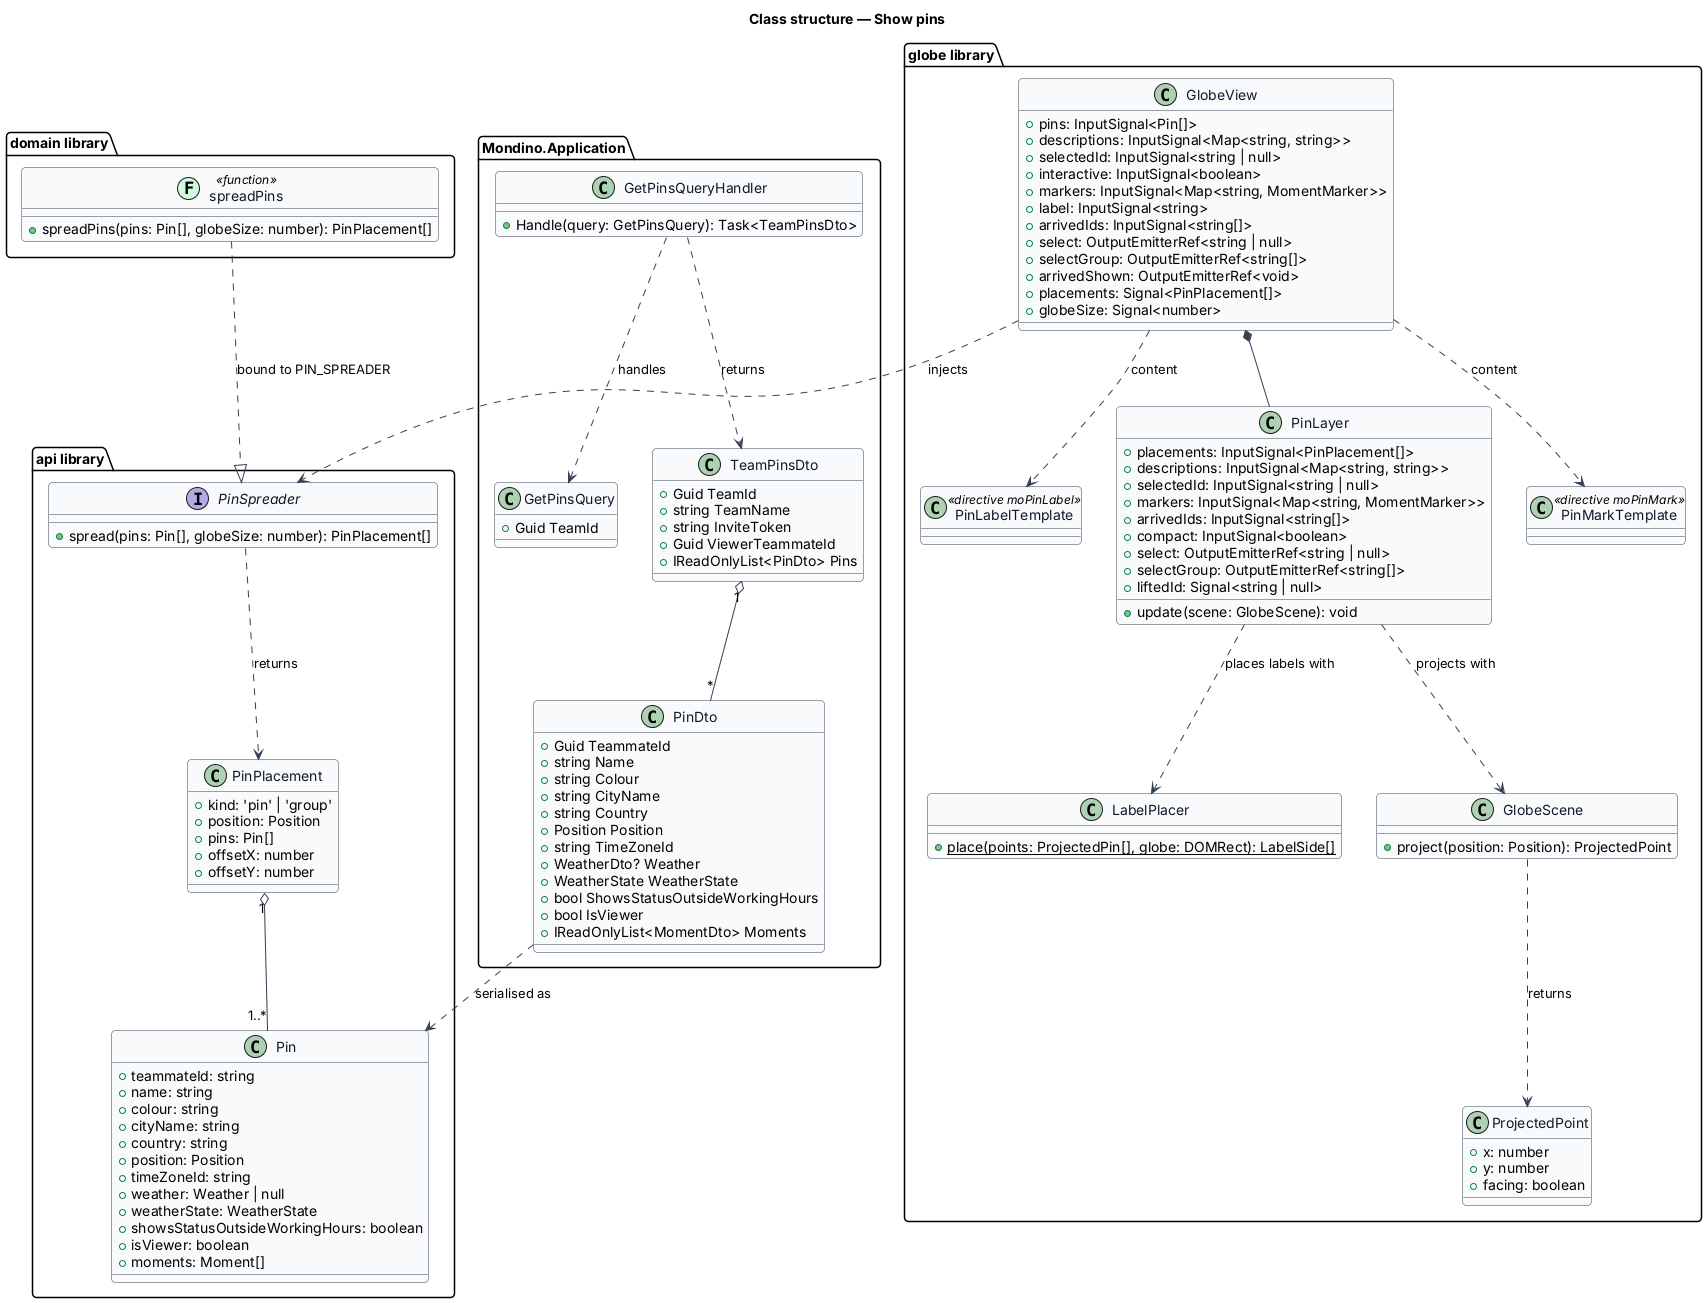

The diagram above was rendered by PlantUML. Its source (embedded in the PNG):
@startuml
skinparam backgroundColor #FFFFFF
skinparam shadowing false
skinparam roundcorner 8
skinparam defaultFontName Arial
skinparam ArrowColor #344054
skinparam class {
  BorderColor #344054
  FontColor #101828
  BackgroundColor #F9FAFB
}
title Class structure — Show pins
set separator none

package "api library" {
  class Pin {
    +teammateId: string
    +name: string
    +colour: string
    +cityName: string
    +country: string
    +position: Position
    +timeZoneId: string
    +weather: Weather | null
    +weatherState: WeatherState
    +showsStatusOutsideWorkingHours: boolean
    +isViewer: boolean
    +moments: Moment[]
  }
  class PinPlacement {
    +kind: 'pin' | 'group'
    +position: Position
    +pins: Pin[]
    +offsetX: number
    +offsetY: number
  }
  interface PinSpreader {
    +spread(pins: Pin[], globeSize: number): PinPlacement[]
  }
}

package "domain library" {
  class "spreadPins" as spreadPins << (F,#D1FADF) function >> {
    +spreadPins(pins: Pin[], globeSize: number): PinPlacement[]
  }
}

package "globe library" {
  class GlobeView {
    +pins: InputSignal<Pin[]>
    +descriptions: InputSignal<Map<string, string>>
    +selectedId: InputSignal<string | null>
    +interactive: InputSignal<boolean>
    +markers: InputSignal<Map<string, MomentMarker>>
    +label: InputSignal<string>
    +arrivedIds: InputSignal<string[]>
    +select: OutputEmitterRef<string | null>
    +selectGroup: OutputEmitterRef<string[]>
    +arrivedShown: OutputEmitterRef<void>
    +placements: Signal<PinPlacement[]>
    +globeSize: Signal<number>
  }
  class PinLayer {
    +placements: InputSignal<PinPlacement[]>
    +descriptions: InputSignal<Map<string, string>>
    +selectedId: InputSignal<string | null>
    +markers: InputSignal<Map<string, MomentMarker>>
    +arrivedIds: InputSignal<string[]>
    +compact: InputSignal<boolean>
    +select: OutputEmitterRef<string | null>
    +selectGroup: OutputEmitterRef<string[]>
    +liftedId: Signal<string | null>
    +update(scene: GlobeScene): void
  }
  class LabelPlacer {
    {static} +place(points: ProjectedPin[], globe: DOMRect): LabelSide[]
  }
  class PinMarkTemplate << directive moPinMark >>
  class PinLabelTemplate << directive moPinLabel >>
  class GlobeScene {
    +project(position: Position): ProjectedPoint
  }
  class ProjectedPoint {
    +x: number
    +y: number
    +facing: boolean
  }
}

package "Mondino.Application" {
  class GetPinsQuery {
    +Guid TeamId
  }
  class GetPinsQueryHandler {
    +Handle(query: GetPinsQuery): Task<TeamPinsDto>
  }
  class TeamPinsDto {
    +Guid TeamId
    +string TeamName
    +string InviteToken
    +Guid ViewerTeammateId
    +IReadOnlyList<PinDto> Pins
  }
  class PinDto {
    +Guid TeammateId
    +string Name
    +string Colour
    +string CityName
    +string Country
    +Position Position
    +string TimeZoneId
    +WeatherDto? Weather
    +WeatherState WeatherState
    +bool ShowsStatusOutsideWorkingHours
    +bool IsViewer
    +IReadOnlyList<MomentDto> Moments
  }
}

spreadPins ..|> PinSpreader : bound to PIN_SPREADER
PinSpreader ..> PinPlacement : returns
PinPlacement "1" o-- "1..*" Pin
GlobeView ..> PinSpreader : injects
GlobeView *-- PinLayer
GlobeView ..> PinMarkTemplate : content
GlobeView ..> PinLabelTemplate : content
PinLayer ..> LabelPlacer : places labels with
PinLayer ..> GlobeScene : projects with
GlobeScene ..> ProjectedPoint : returns
GetPinsQueryHandler ..> GetPinsQuery : handles
GetPinsQueryHandler ..> TeamPinsDto : returns
TeamPinsDto "1" o-- "*" PinDto
PinDto ..> Pin : serialised as
@enduml